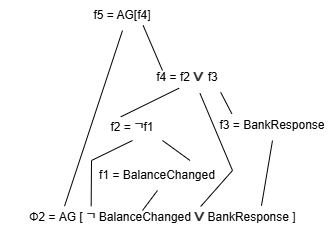

The diagram above was exported from draw.io. Its source (the exported page's mxGraphModel, read from the mxfile embedded in the PNG):
<mxGraphModel dx="989" dy="514" grid="1" gridSize="10" guides="1" tooltips="1" connect="1" arrows="1" fold="1" page="1" pageScale="1" pageWidth="500" pageHeight="300" math="0" shadow="0">
  <root>
    <mxCell id="0" />
    <mxCell id="1" parent="0" />
    <mxCell id="YSPF_yS68U6jwQ297TWY-1" value="f5 = AG[f4]" style="text;html=1;align=center;verticalAlign=middle;whiteSpace=wrap;rounded=0;" vertex="1" parent="1">
      <mxGeometry x="180" y="30" width="60" height="30" as="geometry" />
    </mxCell>
    <mxCell id="YSPF_yS68U6jwQ297TWY-2" value="f4 = f2&amp;nbsp;&lt;strong style=&quot;color: rgb(51, 51, 51); font-family: &amp;quot;YS Text&amp;quot;, -apple-system, BlinkMacSystemFont, Arial, Helvetica, sans-serif; font-size: 16px; text-align: start; background-color: rgb(255, 255, 255);&quot;&gt;∨&amp;nbsp;&lt;/strong&gt;f3" style="text;html=1;align=center;verticalAlign=middle;whiteSpace=wrap;rounded=0;" vertex="1" parent="1">
      <mxGeometry x="230" y="90" width="90" height="30" as="geometry" />
    </mxCell>
    <mxCell id="YSPF_yS68U6jwQ297TWY-3" value="f2 =&amp;nbsp;&lt;span style=&quot;color: rgb(51, 51, 51); font-family: &amp;quot;YS Text&amp;quot;, -apple-system, BlinkMacSystemFont, Arial, Helvetica, sans-serif; font-size: 16px; text-align: start; background-color: rgb(255, 255, 255);&quot;&gt;¬&lt;/span&gt;f1" style="text;html=1;align=center;verticalAlign=middle;whiteSpace=wrap;rounded=0;" vertex="1" parent="1">
      <mxGeometry x="190" y="140" width="60" height="30" as="geometry" />
    </mxCell>
    <mxCell id="YSPF_yS68U6jwQ297TWY-4" value="f3 = BankResponse" style="text;html=1;align=center;verticalAlign=middle;whiteSpace=wrap;rounded=0;" vertex="1" parent="1">
      <mxGeometry x="300" y="140" width="120" height="30" as="geometry" />
    </mxCell>
    <mxCell id="YSPF_yS68U6jwQ297TWY-6" value="f1 = BalanceChanged" style="text;html=1;align=center;verticalAlign=middle;whiteSpace=wrap;rounded=0;" vertex="1" parent="1">
      <mxGeometry x="180" y="190" width="130" height="30" as="geometry" />
    </mxCell>
    <mxCell id="YSPF_yS68U6jwQ297TWY-7" value="Ф2 = AG [&amp;nbsp;&lt;span style=&quot;color: rgb(51, 51, 51); font-family: &amp;quot;YS Text&amp;quot;, -apple-system, BlinkMacSystemFont, Arial, Helvetica, sans-serif; font-size: 16px; text-align: start; background-color: rgb(255, 255, 255);&quot;&gt;¬&lt;/span&gt;&amp;nbsp;BalanceChanged&amp;nbsp;&lt;strong style=&quot;color: rgb(51, 51, 51); font-family: &amp;quot;YS Text&amp;quot;, -apple-system, BlinkMacSystemFont, Arial, Helvetica, sans-serif; font-size: 16px; text-align: start; background-color: rgb(255, 255, 255);&quot;&gt;∨&lt;/strong&gt;&amp;nbsp;BankResponse ]" style="text;html=1;align=center;verticalAlign=middle;whiteSpace=wrap;rounded=0;" vertex="1" parent="1">
      <mxGeometry x="88" y="230" width="325" height="30" as="geometry" />
    </mxCell>
    <mxCell id="YSPF_yS68U6jwQ297TWY-8" value="" style="endArrow=none;html=1;rounded=0;entryX=0.5;entryY=1;entryDx=0;entryDy=0;exitX=0.197;exitY=0.189;exitDx=0;exitDy=0;exitPerimeter=0;" edge="1" parent="1" source="YSPF_yS68U6jwQ297TWY-7" target="YSPF_yS68U6jwQ297TWY-1">
      <mxGeometry width="50" height="50" relative="1" as="geometry">
        <mxPoint x="220" y="210" as="sourcePoint" />
        <mxPoint x="270" y="160" as="targetPoint" />
      </mxGeometry>
    </mxCell>
    <mxCell id="YSPF_yS68U6jwQ297TWY-9" value="" style="endArrow=none;html=1;rounded=0;entryX=0.844;entryY=0.832;entryDx=0;entryDy=0;exitX=0.222;exitY=0.333;exitDx=0;exitDy=0;exitPerimeter=0;entryPerimeter=0;" edge="1" parent="1" source="YSPF_yS68U6jwQ297TWY-2" target="YSPF_yS68U6jwQ297TWY-1">
      <mxGeometry width="50" height="50" relative="1" as="geometry">
        <mxPoint x="162" y="246" as="sourcePoint" />
        <mxPoint x="220" y="70" as="targetPoint" />
      </mxGeometry>
    </mxCell>
    <mxCell id="YSPF_yS68U6jwQ297TWY-10" value="" style="endArrow=none;html=1;rounded=0;entryX=0.406;entryY=0.924;entryDx=0;entryDy=0;exitX=0.304;exitY=0.211;exitDx=0;exitDy=0;exitPerimeter=0;entryPerimeter=0;" edge="1" parent="1" source="YSPF_yS68U6jwQ297TWY-3" target="YSPF_yS68U6jwQ297TWY-2">
      <mxGeometry width="50" height="50" relative="1" as="geometry">
        <mxPoint x="172" y="256" as="sourcePoint" />
        <mxPoint x="230" y="80" as="targetPoint" />
      </mxGeometry>
    </mxCell>
    <mxCell id="YSPF_yS68U6jwQ297TWY-11" value="" style="endArrow=none;html=1;rounded=0;entryX=0.869;entryY=1.062;entryDx=0;entryDy=0;exitX=0.161;exitY=0.108;exitDx=0;exitDy=0;exitPerimeter=0;entryPerimeter=0;" edge="1" parent="1" source="YSPF_yS68U6jwQ297TWY-4" target="YSPF_yS68U6jwQ297TWY-2">
      <mxGeometry width="50" height="50" relative="1" as="geometry">
        <mxPoint x="182" y="266" as="sourcePoint" />
        <mxPoint x="240" y="90" as="targetPoint" />
      </mxGeometry>
    </mxCell>
    <mxCell id="YSPF_yS68U6jwQ297TWY-12" value="" style="endArrow=none;html=1;rounded=0;entryX=0.5;entryY=1;entryDx=0;entryDy=0;exitX=0.803;exitY=0.177;exitDx=0;exitDy=0;exitPerimeter=0;" edge="1" parent="1" source="YSPF_yS68U6jwQ297TWY-7" target="YSPF_yS68U6jwQ297TWY-4">
      <mxGeometry width="50" height="50" relative="1" as="geometry">
        <mxPoint x="192" y="276" as="sourcePoint" />
        <mxPoint x="250" y="100" as="targetPoint" />
      </mxGeometry>
    </mxCell>
    <mxCell id="YSPF_yS68U6jwQ297TWY-13" value="" style="endArrow=none;html=1;rounded=0;entryX=0.5;entryY=1;entryDx=0;entryDy=0;" edge="1" parent="1" target="YSPF_yS68U6jwQ297TWY-6">
      <mxGeometry width="50" height="50" relative="1" as="geometry">
        <mxPoint x="230" y="240" as="sourcePoint" />
        <mxPoint x="260" y="110" as="targetPoint" />
      </mxGeometry>
    </mxCell>
    <mxCell id="YSPF_yS68U6jwQ297TWY-14" value="" style="endArrow=none;html=1;rounded=0;entryX=1;entryY=1;entryDx=0;entryDy=0;exitX=0.75;exitY=0;exitDx=0;exitDy=0;" edge="1" parent="1" source="YSPF_yS68U6jwQ297TWY-6" target="YSPF_yS68U6jwQ297TWY-3">
      <mxGeometry width="50" height="50" relative="1" as="geometry">
        <mxPoint x="212" y="296" as="sourcePoint" />
        <mxPoint x="270" y="120" as="targetPoint" />
      </mxGeometry>
    </mxCell>
    <mxCell id="YSPF_yS68U6jwQ297TWY-15" value="" style="endArrow=none;html=1;rounded=0;entryX=0.5;entryY=1;entryDx=0;entryDy=0;exitX=0.279;exitY=0.189;exitDx=0;exitDy=0;exitPerimeter=0;" edge="1" parent="1" source="YSPF_yS68U6jwQ297TWY-7" target="YSPF_yS68U6jwQ297TWY-3">
      <mxGeometry width="50" height="50" relative="1" as="geometry">
        <mxPoint x="222" y="306" as="sourcePoint" />
        <mxPoint x="280" y="130" as="targetPoint" />
        <Array as="points">
          <mxPoint x="179" y="190" />
        </Array>
      </mxGeometry>
    </mxCell>
    <mxCell id="YSPF_yS68U6jwQ297TWY-16" value="" style="endArrow=none;html=1;rounded=0;entryX=0.639;entryY=1.097;entryDx=0;entryDy=0;exitX=0.616;exitY=0.2;exitDx=0;exitDy=0;exitPerimeter=0;entryPerimeter=0;" edge="1" parent="1" source="YSPF_yS68U6jwQ297TWY-7" target="YSPF_yS68U6jwQ297TWY-2">
      <mxGeometry width="50" height="50" relative="1" as="geometry">
        <mxPoint x="232" y="316" as="sourcePoint" />
        <mxPoint x="290" y="140" as="targetPoint" />
        <Array as="points">
          <mxPoint x="320" y="200" />
        </Array>
      </mxGeometry>
    </mxCell>
  </root>
</mxGraphModel>